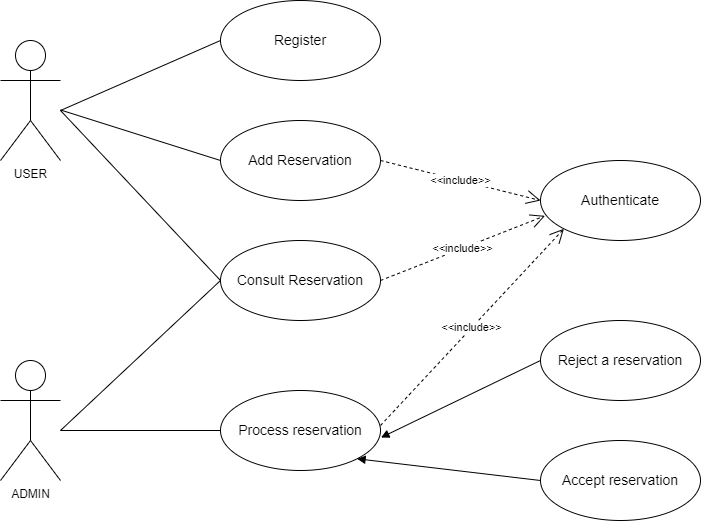

The diagram above was exported from draw.io. Its source (the exported page's mxGraphModel, read from the mxfile embedded in the PNG):
<mxGraphModel dx="1050" dy="541" grid="1" gridSize="10" guides="1" tooltips="1" connect="1" arrows="1" fold="1" page="1" pageScale="1" pageWidth="850" pageHeight="1100" math="0" shadow="0">
  <root>
    <mxCell id="0" />
    <mxCell id="1" parent="0" />
    <mxCell id="1k_iJfWNBkoMi3MDSMGi-1" value="USER" style="shape=umlActor;verticalLabelPosition=bottom;verticalAlign=top;html=1;outlineConnect=0;" vertex="1" parent="1">
      <mxGeometry x="100" y="80" width="60" height="120" as="geometry" />
    </mxCell>
    <mxCell id="1k_iJfWNBkoMi3MDSMGi-2" value="ADMIN" style="shape=umlActor;verticalLabelPosition=bottom;verticalAlign=top;html=1;outlineConnect=0;" vertex="1" parent="1">
      <mxGeometry x="100" y="400" width="60" height="120" as="geometry" />
    </mxCell>
    <mxCell id="1k_iJfWNBkoMi3MDSMGi-3" value="&lt;font style=&quot;font-size: 14px;&quot;&gt;Register&lt;/font&gt;" style="ellipse;whiteSpace=wrap;html=1;" vertex="1" parent="1">
      <mxGeometry x="320" y="40" width="160" height="80" as="geometry" />
    </mxCell>
    <mxCell id="1k_iJfWNBkoMi3MDSMGi-4" value="&lt;font style=&quot;font-size: 14px;&quot;&gt;Add Reservation&lt;/font&gt;" style="ellipse;whiteSpace=wrap;html=1;" vertex="1" parent="1">
      <mxGeometry x="320" y="160" width="160" height="80" as="geometry" />
    </mxCell>
    <mxCell id="1k_iJfWNBkoMi3MDSMGi-5" value="&lt;font style=&quot;font-size: 14px;&quot;&gt;Consult Reservation&lt;/font&gt;" style="ellipse;whiteSpace=wrap;html=1;" vertex="1" parent="1">
      <mxGeometry x="320" y="280" width="160" height="80" as="geometry" />
    </mxCell>
    <mxCell id="1k_iJfWNBkoMi3MDSMGi-6" value="&lt;font style=&quot;font-size: 14px;&quot;&gt;Process reservation&lt;/font&gt;" style="ellipse;whiteSpace=wrap;html=1;" vertex="1" parent="1">
      <mxGeometry x="320" y="430" width="160" height="80" as="geometry" />
    </mxCell>
    <mxCell id="1k_iJfWNBkoMi3MDSMGi-7" value="&lt;font style=&quot;font-size: 14px;&quot;&gt;Authenticate&lt;/font&gt;" style="ellipse;whiteSpace=wrap;html=1;" vertex="1" parent="1">
      <mxGeometry x="640" y="200" width="160" height="80" as="geometry" />
    </mxCell>
    <mxCell id="1k_iJfWNBkoMi3MDSMGi-8" value="&lt;font style=&quot;font-size: 14px;&quot;&gt;Reject a reservation&lt;/font&gt;" style="ellipse;whiteSpace=wrap;html=1;" vertex="1" parent="1">
      <mxGeometry x="640" y="360" width="160" height="80" as="geometry" />
    </mxCell>
    <mxCell id="1k_iJfWNBkoMi3MDSMGi-9" value="&lt;font style=&quot;font-size: 14px;&quot;&gt;Accept reservation&lt;/font&gt;" style="ellipse;whiteSpace=wrap;html=1;" vertex="1" parent="1">
      <mxGeometry x="640" y="480" width="160" height="80" as="geometry" />
    </mxCell>
    <mxCell id="1k_iJfWNBkoMi3MDSMGi-10" value="" style="endArrow=none;html=1;rounded=0;entryX=0;entryY=0.5;entryDx=0;entryDy=0;" edge="1" parent="1" target="1k_iJfWNBkoMi3MDSMGi-3">
      <mxGeometry width="50" height="50" relative="1" as="geometry">
        <mxPoint x="160" y="150" as="sourcePoint" />
        <mxPoint x="210" y="110" as="targetPoint" />
      </mxGeometry>
    </mxCell>
    <mxCell id="1k_iJfWNBkoMi3MDSMGi-11" value="" style="endArrow=none;html=1;rounded=0;entryX=0;entryY=0.5;entryDx=0;entryDy=0;" edge="1" parent="1" source="1k_iJfWNBkoMi3MDSMGi-1" target="1k_iJfWNBkoMi3MDSMGi-4">
      <mxGeometry width="50" height="50" relative="1" as="geometry">
        <mxPoint x="220" y="220" as="sourcePoint" />
        <mxPoint x="270" y="170" as="targetPoint" />
      </mxGeometry>
    </mxCell>
    <mxCell id="1k_iJfWNBkoMi3MDSMGi-12" value="" style="endArrow=none;html=1;rounded=0;entryX=0;entryY=0.5;entryDx=0;entryDy=0;" edge="1" parent="1" target="1k_iJfWNBkoMi3MDSMGi-5">
      <mxGeometry width="50" height="50" relative="1" as="geometry">
        <mxPoint x="160" y="150" as="sourcePoint" />
        <mxPoint x="230" y="260" as="targetPoint" />
      </mxGeometry>
    </mxCell>
    <mxCell id="1k_iJfWNBkoMi3MDSMGi-13" value="" style="endArrow=none;html=1;rounded=0;" edge="1" parent="1">
      <mxGeometry width="50" height="50" relative="1" as="geometry">
        <mxPoint x="160" y="470" as="sourcePoint" />
        <mxPoint x="320" y="320" as="targetPoint" />
      </mxGeometry>
    </mxCell>
    <mxCell id="1k_iJfWNBkoMi3MDSMGi-14" value="" style="endArrow=none;html=1;rounded=0;entryX=0;entryY=0.5;entryDx=0;entryDy=0;" edge="1" parent="1" target="1k_iJfWNBkoMi3MDSMGi-6">
      <mxGeometry width="50" height="50" relative="1" as="geometry">
        <mxPoint x="160" y="470" as="sourcePoint" />
        <mxPoint x="260" y="450" as="targetPoint" />
      </mxGeometry>
    </mxCell>
    <mxCell id="1k_iJfWNBkoMi3MDSMGi-15" value="&amp;lt;&amp;lt;include&amp;gt;&amp;gt;" style="endArrow=open;endSize=12;dashed=1;html=1;rounded=0;entryX=0;entryY=0.5;entryDx=0;entryDy=0;exitX=1;exitY=0.5;exitDx=0;exitDy=0;" edge="1" parent="1" source="1k_iJfWNBkoMi3MDSMGi-4" target="1k_iJfWNBkoMi3MDSMGi-7">
      <mxGeometry width="160" relative="1" as="geometry">
        <mxPoint x="530" y="160" as="sourcePoint" />
        <mxPoint x="640" y="200" as="targetPoint" />
      </mxGeometry>
    </mxCell>
    <mxCell id="1k_iJfWNBkoMi3MDSMGi-16" value="&amp;lt;&amp;lt;include&amp;gt;&amp;gt;" style="endArrow=open;endSize=12;dashed=1;html=1;rounded=0;exitX=1;exitY=0.5;exitDx=0;exitDy=0;entryX=0.028;entryY=0.692;entryDx=0;entryDy=0;entryPerimeter=0;" edge="1" parent="1" target="1k_iJfWNBkoMi3MDSMGi-7">
      <mxGeometry width="160" relative="1" as="geometry">
        <mxPoint x="480" y="320" as="sourcePoint" />
        <mxPoint x="640" y="250" as="targetPoint" />
      </mxGeometry>
    </mxCell>
    <mxCell id="1k_iJfWNBkoMi3MDSMGi-17" value="&amp;lt;&amp;lt;include&amp;gt;&amp;gt;" style="endArrow=open;endSize=12;dashed=1;html=1;rounded=0;exitX=1;exitY=0.5;exitDx=0;exitDy=0;entryX=0;entryY=1;entryDx=0;entryDy=0;" edge="1" parent="1" target="1k_iJfWNBkoMi3MDSMGi-7">
      <mxGeometry width="160" relative="1" as="geometry">
        <mxPoint x="480" y="465" as="sourcePoint" />
        <mxPoint x="644" y="400" as="targetPoint" />
      </mxGeometry>
    </mxCell>
    <mxCell id="1k_iJfWNBkoMi3MDSMGi-18" value="" style="html=1;verticalAlign=bottom;endArrow=block;curved=0;rounded=0;exitX=0;exitY=0.5;exitDx=0;exitDy=0;entryX=1.003;entryY=0.588;entryDx=0;entryDy=0;entryPerimeter=0;" edge="1" parent="1" source="1k_iJfWNBkoMi3MDSMGi-8" target="1k_iJfWNBkoMi3MDSMGi-6">
      <mxGeometry width="80" relative="1" as="geometry">
        <mxPoint x="520" y="480" as="sourcePoint" />
        <mxPoint x="600" y="480" as="targetPoint" />
      </mxGeometry>
    </mxCell>
    <mxCell id="1k_iJfWNBkoMi3MDSMGi-19" value="" style="html=1;verticalAlign=bottom;endArrow=block;curved=0;rounded=0;exitX=0;exitY=0.5;exitDx=0;exitDy=0;entryX=1;entryY=1;entryDx=0;entryDy=0;" edge="1" parent="1" source="1k_iJfWNBkoMi3MDSMGi-9" target="1k_iJfWNBkoMi3MDSMGi-6">
      <mxGeometry width="80" relative="1" as="geometry">
        <mxPoint x="650" y="410" as="sourcePoint" />
        <mxPoint x="489" y="493" as="targetPoint" />
      </mxGeometry>
    </mxCell>
  </root>
</mxGraphModel>